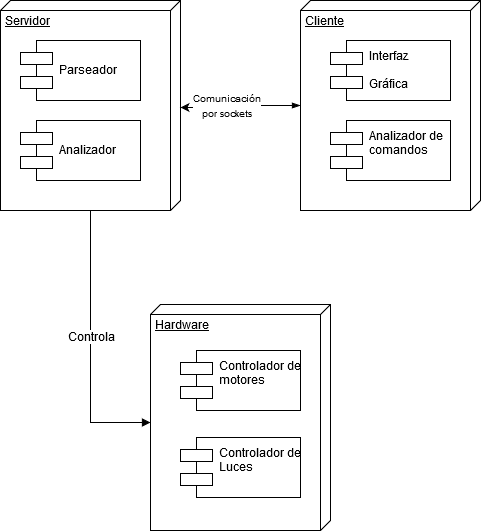

The diagram above was exported from draw.io. Its source (the exported page's mxGraphModel, read from the mxfile embedded in the PNG):
<mxGraphModel dx="1394" dy="832" grid="1" gridSize="10" guides="1" tooltips="1" connect="1" arrows="1" fold="1" page="1" pageScale="1" pageWidth="827" pageHeight="1169" math="0" shadow="0">
  <root>
    <mxCell id="0" />
    <mxCell id="1" parent="0" />
    <mxCell id="I0-0NCGbYBkBEsMQYmCD-17" style="edgeStyle=orthogonalEdgeStyle;rounded=0;orthogonalLoop=1;jettySize=auto;html=1;entryX=0;entryY=0;entryDx=118;entryDy=180;entryPerimeter=0;startArrow=none;startFill=0;endArrow=block;endFill=1;" edge="1" parent="1" source="I0-0NCGbYBkBEsMQYmCD-3" target="I0-0NCGbYBkBEsMQYmCD-10">
      <mxGeometry relative="1" as="geometry" />
    </mxCell>
    <mxCell id="I0-0NCGbYBkBEsMQYmCD-18" value="Controla" style="text;html=1;resizable=0;points=[];align=center;verticalAlign=middle;labelBackgroundColor=#ffffff;" vertex="1" connectable="0" parent="I0-0NCGbYBkBEsMQYmCD-17">
      <mxGeometry x="-0.0662" y="1" relative="1" as="geometry">
        <mxPoint as="offset" />
      </mxGeometry>
    </mxCell>
    <mxCell id="I0-0NCGbYBkBEsMQYmCD-3" value="Servidor" style="verticalAlign=top;align=left;spacingTop=8;spacingLeft=2;spacingRight=12;shape=cube;size=10;direction=south;fontStyle=4;html=1;" vertex="1" parent="1">
      <mxGeometry x="150" y="280" width="180" height="210" as="geometry" />
    </mxCell>
    <mxCell id="I0-0NCGbYBkBEsMQYmCD-2" value="Parseador" style="shape=component;align=left;spacingLeft=36;" vertex="1" parent="1">
      <mxGeometry x="170" y="320" width="120" height="60" as="geometry" />
    </mxCell>
    <mxCell id="I0-0NCGbYBkBEsMQYmCD-5" value="Analizador" style="shape=component;align=left;spacingLeft=36;" vertex="1" parent="1">
      <mxGeometry x="170" y="400" width="120" height="60" as="geometry" />
    </mxCell>
    <mxCell id="I0-0NCGbYBkBEsMQYmCD-13" style="edgeStyle=orthogonalEdgeStyle;rounded=0;orthogonalLoop=1;jettySize=auto;html=1;entryX=0.51;entryY=0;entryDx=0;entryDy=0;entryPerimeter=0;startArrow=blockThin;startFill=1;" edge="1" parent="1" source="I0-0NCGbYBkBEsMQYmCD-6" target="I0-0NCGbYBkBEsMQYmCD-3">
      <mxGeometry relative="1" as="geometry" />
    </mxCell>
    <mxCell id="I0-0NCGbYBkBEsMQYmCD-16" value="&lt;div&gt;&lt;font size=&quot;1&quot;&gt;Comunicación&lt;/font&gt;&lt;/div&gt;&lt;div&gt;&lt;font size=&quot;1&quot;&gt;por sockets&lt;br&gt;&lt;/font&gt;&lt;/div&gt;" style="text;html=1;resizable=0;points=[];align=center;verticalAlign=middle;labelBackgroundColor=#ffffff;" vertex="1" connectable="0" parent="I0-0NCGbYBkBEsMQYmCD-13">
      <mxGeometry x="0.2459" y="-1" relative="1" as="geometry">
        <mxPoint as="offset" />
      </mxGeometry>
    </mxCell>
    <mxCell id="I0-0NCGbYBkBEsMQYmCD-6" value="Cliente" style="verticalAlign=top;align=left;spacingTop=8;spacingLeft=2;spacingRight=12;shape=cube;size=10;direction=south;fontStyle=4;html=1;" vertex="1" parent="1">
      <mxGeometry x="450" y="280" width="180" height="210" as="geometry" />
    </mxCell>
    <mxCell id="I0-0NCGbYBkBEsMQYmCD-8" value="Interfaz &#10;&#10;Gráfica" style="shape=component;align=left;spacingLeft=36;" vertex="1" parent="1">
      <mxGeometry x="480" y="320" width="120" height="60" as="geometry" />
    </mxCell>
    <mxCell id="I0-0NCGbYBkBEsMQYmCD-9" value="Analizador de&#10;comandos&#10;" style="shape=component;align=left;spacingLeft=36;" vertex="1" parent="1">
      <mxGeometry x="480" y="400" width="120" height="60" as="geometry" />
    </mxCell>
    <mxCell id="I0-0NCGbYBkBEsMQYmCD-10" value="&lt;div&gt;Hardware&lt;/div&gt;&lt;div&gt;&lt;br&gt;&lt;/div&gt;" style="verticalAlign=top;align=left;spacingTop=8;spacingLeft=2;spacingRight=12;shape=cube;size=10;direction=south;fontStyle=4;html=1;" vertex="1" parent="1">
      <mxGeometry x="300" y="584" width="180" height="226" as="geometry" />
    </mxCell>
    <mxCell id="I0-0NCGbYBkBEsMQYmCD-11" value="Controlador de&#10;motores&#10;" style="shape=component;align=left;spacingLeft=36;" vertex="1" parent="1">
      <mxGeometry x="330" y="630" width="120" height="60" as="geometry" />
    </mxCell>
    <mxCell id="I0-0NCGbYBkBEsMQYmCD-12" value="Controlador de&#10;Luces&#10;" style="shape=component;align=left;spacingLeft=36;" vertex="1" parent="1">
      <mxGeometry x="330" y="717" width="120" height="60" as="geometry" />
    </mxCell>
  </root>
</mxGraphModel>